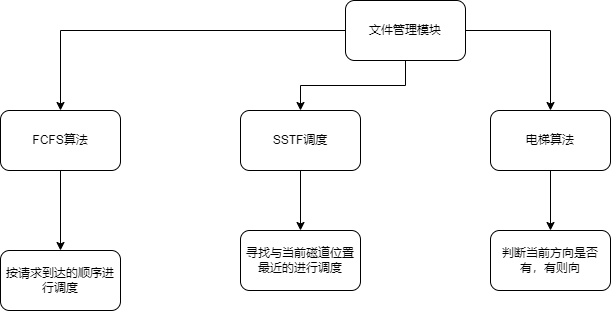

The diagram above was exported from draw.io. Its source (the exported page's mxGraphModel, read from the mxfile embedded in the PNG):
<mxGraphModel dx="1562" dy="818" grid="1" gridSize="10" guides="1" tooltips="1" connect="1" arrows="1" fold="1" page="1" pageScale="1" pageWidth="1169" pageHeight="827" math="0" shadow="0">
  <root>
    <mxCell id="0" />
    <mxCell id="1" parent="0" />
    <mxCell id="8d_4sM-_yUoaOraQzxAX-3" value="" style="edgeStyle=orthogonalEdgeStyle;rounded=0;orthogonalLoop=1;jettySize=auto;html=1;" edge="1" parent="1" source="8d_4sM-_yUoaOraQzxAX-1" target="8d_4sM-_yUoaOraQzxAX-2">
      <mxGeometry relative="1" as="geometry" />
    </mxCell>
    <mxCell id="8d_4sM-_yUoaOraQzxAX-7" value="" style="edgeStyle=orthogonalEdgeStyle;rounded=0;orthogonalLoop=1;jettySize=auto;html=1;" edge="1" parent="1" source="8d_4sM-_yUoaOraQzxAX-1" target="8d_4sM-_yUoaOraQzxAX-6">
      <mxGeometry relative="1" as="geometry" />
    </mxCell>
    <mxCell id="8d_4sM-_yUoaOraQzxAX-11" value="" style="edgeStyle=orthogonalEdgeStyle;rounded=0;orthogonalLoop=1;jettySize=auto;html=1;" edge="1" parent="1" source="8d_4sM-_yUoaOraQzxAX-1" target="8d_4sM-_yUoaOraQzxAX-10">
      <mxGeometry relative="1" as="geometry" />
    </mxCell>
    <mxCell id="8d_4sM-_yUoaOraQzxAX-1" value="文件管理模块" style="rounded=1;whiteSpace=wrap;html=1;" vertex="1" parent="1">
      <mxGeometry x="525" y="70" width="120" height="60" as="geometry" />
    </mxCell>
    <mxCell id="8d_4sM-_yUoaOraQzxAX-5" value="" style="edgeStyle=orthogonalEdgeStyle;rounded=0;orthogonalLoop=1;jettySize=auto;html=1;" edge="1" parent="1" source="8d_4sM-_yUoaOraQzxAX-2" target="8d_4sM-_yUoaOraQzxAX-4">
      <mxGeometry relative="1" as="geometry" />
    </mxCell>
    <mxCell id="8d_4sM-_yUoaOraQzxAX-2" value="FCFS算法" style="whiteSpace=wrap;html=1;rounded=1;" vertex="1" parent="1">
      <mxGeometry x="180" y="180" width="120" height="60" as="geometry" />
    </mxCell>
    <mxCell id="8d_4sM-_yUoaOraQzxAX-4" value="按请求到达的顺序进行调度" style="whiteSpace=wrap;html=1;rounded=1;" vertex="1" parent="1">
      <mxGeometry x="180" y="320" width="120" height="60" as="geometry" />
    </mxCell>
    <mxCell id="8d_4sM-_yUoaOraQzxAX-9" value="" style="edgeStyle=orthogonalEdgeStyle;rounded=0;orthogonalLoop=1;jettySize=auto;html=1;" edge="1" parent="1" source="8d_4sM-_yUoaOraQzxAX-6" target="8d_4sM-_yUoaOraQzxAX-8">
      <mxGeometry relative="1" as="geometry" />
    </mxCell>
    <mxCell id="8d_4sM-_yUoaOraQzxAX-6" value="SSTF调度" style="whiteSpace=wrap;html=1;rounded=1;" vertex="1" parent="1">
      <mxGeometry x="420" y="180" width="120" height="60" as="geometry" />
    </mxCell>
    <mxCell id="8d_4sM-_yUoaOraQzxAX-8" value="寻找与当前磁道位置最近的进行调度" style="whiteSpace=wrap;html=1;rounded=1;" vertex="1" parent="1">
      <mxGeometry x="420" y="300" width="120" height="60" as="geometry" />
    </mxCell>
    <mxCell id="8d_4sM-_yUoaOraQzxAX-13" value="" style="edgeStyle=orthogonalEdgeStyle;rounded=0;orthogonalLoop=1;jettySize=auto;html=1;" edge="1" parent="1" source="8d_4sM-_yUoaOraQzxAX-10" target="8d_4sM-_yUoaOraQzxAX-12">
      <mxGeometry relative="1" as="geometry" />
    </mxCell>
    <mxCell id="8d_4sM-_yUoaOraQzxAX-10" value="电梯算法" style="whiteSpace=wrap;html=1;rounded=1;" vertex="1" parent="1">
      <mxGeometry x="670" y="180" width="120" height="60" as="geometry" />
    </mxCell>
    <mxCell id="8d_4sM-_yUoaOraQzxAX-12" value="判断当前方向是否有，有则向" style="whiteSpace=wrap;html=1;rounded=1;" vertex="1" parent="1">
      <mxGeometry x="670" y="300" width="120" height="60" as="geometry" />
    </mxCell>
  </root>
</mxGraphModel>